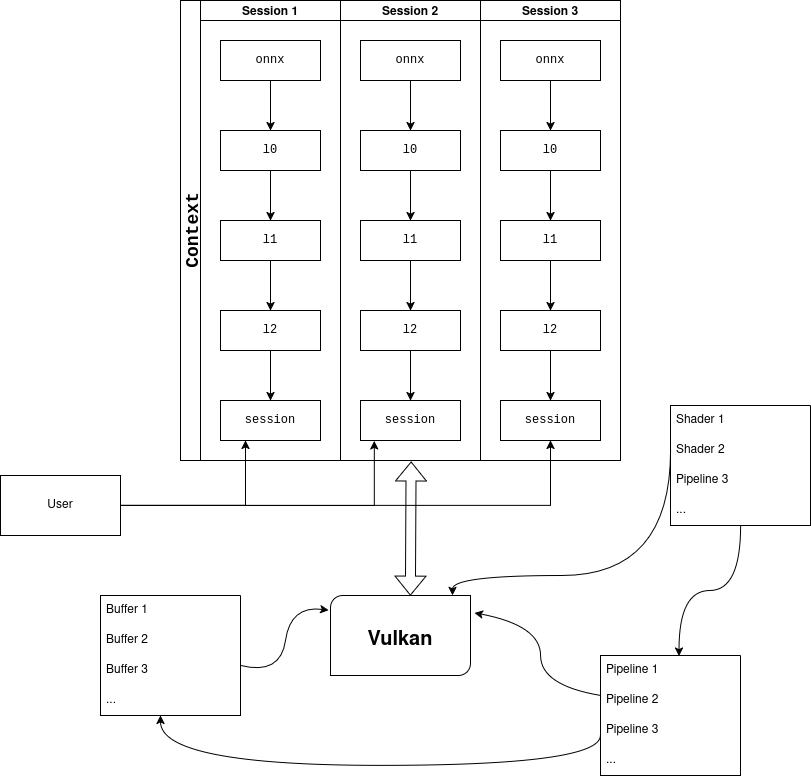

The diagram above was exported from draw.io. Its source (the exported page's mxGraphModel, read from the mxfile embedded in the PNG):
<mxGraphModel dx="1209" dy="686" grid="1" gridSize="10" guides="1" tooltips="1" connect="1" arrows="1" fold="1" page="1" pageScale="1" pageWidth="850" pageHeight="1100" math="0" shadow="0">
  <root>
    <mxCell id="0" />
    <mxCell id="1" parent="0" />
    <mxCell id="EQv-aZLw-PIUakV59QWt-20" value="Context" style="swimlane;childLayout=stackLayout;resizeParent=1;resizeParentMax=0;startSize=20;horizontal=0;horizontalStack=1;fontFamily=Courier New;fontSize=18;" parent="1" vertex="1">
      <mxGeometry x="190" y="315" width="440" height="460" as="geometry" />
    </mxCell>
    <mxCell id="EQv-aZLw-PIUakV59QWt-21" value="Session 1" style="swimlane;startSize=20;" parent="EQv-aZLw-PIUakV59QWt-20" vertex="1">
      <mxGeometry x="20" width="140" height="460" as="geometry" />
    </mxCell>
    <mxCell id="EQv-aZLw-PIUakV59QWt-1" value="" style="swimlane;startSize=0;horizontal=1;childLayout=treeLayout;horizontalTree=0;sortEdges=1;resizable=0;containerType=tree;fontSize=12;" parent="EQv-aZLw-PIUakV59QWt-21" vertex="1">
      <mxGeometry y="20" width="140" height="440" as="geometry" />
    </mxCell>
    <mxCell id="EQv-aZLw-PIUakV59QWt-2" value="&lt;font face=&quot;Courier New&quot;&gt;onnx&lt;/font&gt;" style="whiteSpace=wrap;html=1;" parent="EQv-aZLw-PIUakV59QWt-1" vertex="1">
      <mxGeometry x="20" y="20" width="100" height="40" as="geometry" />
    </mxCell>
    <mxCell id="EQv-aZLw-PIUakV59QWt-5" value="&lt;font face=&quot;Courier New&quot;&gt;l0&lt;/font&gt;" style="whiteSpace=wrap;html=1;" parent="EQv-aZLw-PIUakV59QWt-1" vertex="1">
      <mxGeometry x="20" y="110" width="100" height="40" as="geometry" />
    </mxCell>
    <mxCell id="EQv-aZLw-PIUakV59QWt-6" value="" style="edgeStyle=elbowEdgeStyle;elbow=vertical;html=1;rounded=1;curved=0;sourcePerimeterSpacing=0;targetPerimeterSpacing=0;startSize=6;endSize=6;" parent="EQv-aZLw-PIUakV59QWt-1" source="EQv-aZLw-PIUakV59QWt-2" target="EQv-aZLw-PIUakV59QWt-5" edge="1">
      <mxGeometry relative="1" as="geometry" />
    </mxCell>
    <mxCell id="EQv-aZLw-PIUakV59QWt-7" value="&lt;font face=&quot;Courier New&quot;&gt;l1&lt;/font&gt;" style="whiteSpace=wrap;html=1;" parent="EQv-aZLw-PIUakV59QWt-1" vertex="1">
      <mxGeometry x="20" y="200" width="100" height="40" as="geometry" />
    </mxCell>
    <mxCell id="EQv-aZLw-PIUakV59QWt-8" value="" style="edgeStyle=elbowEdgeStyle;elbow=vertical;html=1;rounded=1;curved=0;sourcePerimeterSpacing=0;targetPerimeterSpacing=0;startSize=6;endSize=6;exitX=0.5;exitY=1;exitDx=0;exitDy=0;" parent="EQv-aZLw-PIUakV59QWt-1" source="EQv-aZLw-PIUakV59QWt-5" target="EQv-aZLw-PIUakV59QWt-7" edge="1">
      <mxGeometry relative="1" as="geometry">
        <mxPoint x="-120" y="120" as="sourcePoint" />
        <mxPoint x="-120" y="170" as="targetPoint" />
      </mxGeometry>
    </mxCell>
    <mxCell id="EQv-aZLw-PIUakV59QWt-13" value="&lt;font face=&quot;Courier New&quot;&gt;l2&lt;/font&gt;" style="whiteSpace=wrap;html=1;" parent="EQv-aZLw-PIUakV59QWt-1" vertex="1">
      <mxGeometry x="20" y="290" width="100" height="40" as="geometry" />
    </mxCell>
    <mxCell id="EQv-aZLw-PIUakV59QWt-12" value="" style="edgeStyle=elbowEdgeStyle;elbow=vertical;html=1;rounded=1;curved=0;sourcePerimeterSpacing=0;targetPerimeterSpacing=0;startSize=6;endSize=6;exitX=0.5;exitY=1;exitDx=0;exitDy=0;" parent="EQv-aZLw-PIUakV59QWt-1" source="EQv-aZLw-PIUakV59QWt-7" target="EQv-aZLw-PIUakV59QWt-13" edge="1">
      <mxGeometry relative="1" as="geometry">
        <mxPoint x="170" y="290" as="sourcePoint" />
        <mxPoint x="50" y="270" as="targetPoint" />
      </mxGeometry>
    </mxCell>
    <mxCell id="EQv-aZLw-PIUakV59QWt-16" value="&lt;font face=&quot;Courier New&quot;&gt;session&lt;/font&gt;" style="whiteSpace=wrap;html=1;" parent="EQv-aZLw-PIUakV59QWt-1" vertex="1">
      <mxGeometry x="20" y="380" width="100" height="40" as="geometry" />
    </mxCell>
    <mxCell id="EQv-aZLw-PIUakV59QWt-17" value="" style="edgeStyle=elbowEdgeStyle;elbow=vertical;html=1;rounded=1;curved=0;sourcePerimeterSpacing=0;targetPerimeterSpacing=0;startSize=6;endSize=6;exitX=0.5;exitY=1;exitDx=0;exitDy=0;" parent="EQv-aZLw-PIUakV59QWt-1" source="EQv-aZLw-PIUakV59QWt-13" target="EQv-aZLw-PIUakV59QWt-16" edge="1">
      <mxGeometry relative="1" as="geometry">
        <mxPoint y="280" as="sourcePoint" />
        <mxPoint y="330" as="targetPoint" />
      </mxGeometry>
    </mxCell>
    <mxCell id="EQv-aZLw-PIUakV59QWt-25" value="Session 2" style="swimlane;startSize=20;" parent="EQv-aZLw-PIUakV59QWt-20" vertex="1">
      <mxGeometry x="160" width="140" height="460" as="geometry" />
    </mxCell>
    <mxCell id="EQv-aZLw-PIUakV59QWt-26" value="" style="swimlane;startSize=0;horizontal=1;childLayout=treeLayout;horizontalTree=0;sortEdges=1;resizable=0;containerType=tree;fontSize=12;" parent="EQv-aZLw-PIUakV59QWt-25" vertex="1">
      <mxGeometry y="20" width="140" height="440" as="geometry" />
    </mxCell>
    <mxCell id="EQv-aZLw-PIUakV59QWt-27" value="&lt;font face=&quot;Courier New&quot;&gt;onnx&lt;/font&gt;" style="whiteSpace=wrap;html=1;" parent="EQv-aZLw-PIUakV59QWt-26" vertex="1">
      <mxGeometry x="20" y="20" width="100" height="40" as="geometry" />
    </mxCell>
    <mxCell id="EQv-aZLw-PIUakV59QWt-28" value="&lt;font face=&quot;Courier New&quot;&gt;l0&lt;/font&gt;" style="whiteSpace=wrap;html=1;" parent="EQv-aZLw-PIUakV59QWt-26" vertex="1">
      <mxGeometry x="20" y="110" width="100" height="40" as="geometry" />
    </mxCell>
    <mxCell id="EQv-aZLw-PIUakV59QWt-29" value="" style="edgeStyle=elbowEdgeStyle;elbow=vertical;html=1;rounded=1;curved=0;sourcePerimeterSpacing=0;targetPerimeterSpacing=0;startSize=6;endSize=6;" parent="EQv-aZLw-PIUakV59QWt-26" source="EQv-aZLw-PIUakV59QWt-27" target="EQv-aZLw-PIUakV59QWt-28" edge="1">
      <mxGeometry relative="1" as="geometry" />
    </mxCell>
    <mxCell id="EQv-aZLw-PIUakV59QWt-30" value="&lt;font face=&quot;Courier New&quot;&gt;l1&lt;/font&gt;" style="whiteSpace=wrap;html=1;" parent="EQv-aZLw-PIUakV59QWt-26" vertex="1">
      <mxGeometry x="20" y="200" width="100" height="40" as="geometry" />
    </mxCell>
    <mxCell id="EQv-aZLw-PIUakV59QWt-31" value="" style="edgeStyle=elbowEdgeStyle;elbow=vertical;html=1;rounded=1;curved=0;sourcePerimeterSpacing=0;targetPerimeterSpacing=0;startSize=6;endSize=6;exitX=0.5;exitY=1;exitDx=0;exitDy=0;" parent="EQv-aZLw-PIUakV59QWt-26" source="EQv-aZLw-PIUakV59QWt-28" target="EQv-aZLw-PIUakV59QWt-30" edge="1">
      <mxGeometry relative="1" as="geometry">
        <mxPoint x="-120" y="120" as="sourcePoint" />
        <mxPoint x="-120" y="170" as="targetPoint" />
      </mxGeometry>
    </mxCell>
    <mxCell id="EQv-aZLw-PIUakV59QWt-32" value="&lt;font face=&quot;Courier New&quot;&gt;l2&lt;/font&gt;" style="whiteSpace=wrap;html=1;" parent="EQv-aZLw-PIUakV59QWt-26" vertex="1">
      <mxGeometry x="20" y="290" width="100" height="40" as="geometry" />
    </mxCell>
    <mxCell id="EQv-aZLw-PIUakV59QWt-33" value="" style="edgeStyle=elbowEdgeStyle;elbow=vertical;html=1;rounded=1;curved=0;sourcePerimeterSpacing=0;targetPerimeterSpacing=0;startSize=6;endSize=6;exitX=0.5;exitY=1;exitDx=0;exitDy=0;" parent="EQv-aZLw-PIUakV59QWt-26" source="EQv-aZLw-PIUakV59QWt-30" target="EQv-aZLw-PIUakV59QWt-32" edge="1">
      <mxGeometry relative="1" as="geometry">
        <mxPoint x="170" y="290" as="sourcePoint" />
        <mxPoint x="50" y="270" as="targetPoint" />
      </mxGeometry>
    </mxCell>
    <mxCell id="EQv-aZLw-PIUakV59QWt-34" value="&lt;font face=&quot;Courier New&quot;&gt;session&lt;/font&gt;" style="whiteSpace=wrap;html=1;" parent="EQv-aZLw-PIUakV59QWt-26" vertex="1">
      <mxGeometry x="20" y="380" width="100" height="40" as="geometry" />
    </mxCell>
    <mxCell id="EQv-aZLw-PIUakV59QWt-35" value="" style="edgeStyle=elbowEdgeStyle;elbow=vertical;html=1;rounded=1;curved=0;sourcePerimeterSpacing=0;targetPerimeterSpacing=0;startSize=6;endSize=6;exitX=0.5;exitY=1;exitDx=0;exitDy=0;" parent="EQv-aZLw-PIUakV59QWt-26" source="EQv-aZLw-PIUakV59QWt-32" target="EQv-aZLw-PIUakV59QWt-34" edge="1">
      <mxGeometry relative="1" as="geometry">
        <mxPoint y="280" as="sourcePoint" />
        <mxPoint y="330" as="targetPoint" />
      </mxGeometry>
    </mxCell>
    <mxCell id="EQv-aZLw-PIUakV59QWt-46" value="Session 3" style="swimlane;startSize=20;" parent="EQv-aZLw-PIUakV59QWt-20" vertex="1">
      <mxGeometry x="300" width="140" height="460" as="geometry" />
    </mxCell>
    <mxCell id="EQv-aZLw-PIUakV59QWt-47" value="" style="swimlane;startSize=0;horizontal=1;childLayout=treeLayout;horizontalTree=0;sortEdges=1;resizable=0;containerType=tree;fontSize=12;" parent="EQv-aZLw-PIUakV59QWt-46" vertex="1">
      <mxGeometry y="20" width="140" height="440" as="geometry" />
    </mxCell>
    <mxCell id="EQv-aZLw-PIUakV59QWt-48" value="&lt;font face=&quot;Courier New&quot;&gt;onnx&lt;/font&gt;" style="whiteSpace=wrap;html=1;" parent="EQv-aZLw-PIUakV59QWt-47" vertex="1">
      <mxGeometry x="20" y="20" width="100" height="40" as="geometry" />
    </mxCell>
    <mxCell id="EQv-aZLw-PIUakV59QWt-49" value="&lt;font face=&quot;Courier New&quot;&gt;l0&lt;/font&gt;" style="whiteSpace=wrap;html=1;" parent="EQv-aZLw-PIUakV59QWt-47" vertex="1">
      <mxGeometry x="20" y="110" width="100" height="40" as="geometry" />
    </mxCell>
    <mxCell id="EQv-aZLw-PIUakV59QWt-50" value="" style="edgeStyle=elbowEdgeStyle;elbow=vertical;html=1;rounded=1;curved=0;sourcePerimeterSpacing=0;targetPerimeterSpacing=0;startSize=6;endSize=6;" parent="EQv-aZLw-PIUakV59QWt-47" source="EQv-aZLw-PIUakV59QWt-48" target="EQv-aZLw-PIUakV59QWt-49" edge="1">
      <mxGeometry relative="1" as="geometry" />
    </mxCell>
    <mxCell id="EQv-aZLw-PIUakV59QWt-51" value="&lt;font face=&quot;Courier New&quot;&gt;l1&lt;/font&gt;" style="whiteSpace=wrap;html=1;" parent="EQv-aZLw-PIUakV59QWt-47" vertex="1">
      <mxGeometry x="20" y="200" width="100" height="40" as="geometry" />
    </mxCell>
    <mxCell id="EQv-aZLw-PIUakV59QWt-52" value="" style="edgeStyle=elbowEdgeStyle;elbow=vertical;html=1;rounded=1;curved=0;sourcePerimeterSpacing=0;targetPerimeterSpacing=0;startSize=6;endSize=6;exitX=0.5;exitY=1;exitDx=0;exitDy=0;" parent="EQv-aZLw-PIUakV59QWt-47" source="EQv-aZLw-PIUakV59QWt-49" target="EQv-aZLw-PIUakV59QWt-51" edge="1">
      <mxGeometry relative="1" as="geometry">
        <mxPoint x="-120" y="120" as="sourcePoint" />
        <mxPoint x="-120" y="170" as="targetPoint" />
      </mxGeometry>
    </mxCell>
    <mxCell id="EQv-aZLw-PIUakV59QWt-53" value="&lt;font face=&quot;Courier New&quot;&gt;l2&lt;/font&gt;" style="whiteSpace=wrap;html=1;" parent="EQv-aZLw-PIUakV59QWt-47" vertex="1">
      <mxGeometry x="20" y="290" width="100" height="40" as="geometry" />
    </mxCell>
    <mxCell id="EQv-aZLw-PIUakV59QWt-54" value="" style="edgeStyle=elbowEdgeStyle;elbow=vertical;html=1;rounded=1;curved=0;sourcePerimeterSpacing=0;targetPerimeterSpacing=0;startSize=6;endSize=6;exitX=0.5;exitY=1;exitDx=0;exitDy=0;" parent="EQv-aZLw-PIUakV59QWt-47" source="EQv-aZLw-PIUakV59QWt-51" target="EQv-aZLw-PIUakV59QWt-53" edge="1">
      <mxGeometry relative="1" as="geometry">
        <mxPoint x="170" y="290" as="sourcePoint" />
        <mxPoint x="50" y="270" as="targetPoint" />
      </mxGeometry>
    </mxCell>
    <mxCell id="EQv-aZLw-PIUakV59QWt-55" value="&lt;font face=&quot;Courier New&quot;&gt;session&lt;/font&gt;" style="whiteSpace=wrap;html=1;" parent="EQv-aZLw-PIUakV59QWt-47" vertex="1">
      <mxGeometry x="20" y="380" width="100" height="40" as="geometry" />
    </mxCell>
    <mxCell id="EQv-aZLw-PIUakV59QWt-56" value="" style="edgeStyle=elbowEdgeStyle;elbow=vertical;html=1;rounded=1;curved=0;sourcePerimeterSpacing=0;targetPerimeterSpacing=0;startSize=6;endSize=6;exitX=0.5;exitY=1;exitDx=0;exitDy=0;" parent="EQv-aZLw-PIUakV59QWt-47" source="EQv-aZLw-PIUakV59QWt-53" target="EQv-aZLw-PIUakV59QWt-55" edge="1">
      <mxGeometry relative="1" as="geometry">
        <mxPoint y="280" as="sourcePoint" />
        <mxPoint y="330" as="targetPoint" />
      </mxGeometry>
    </mxCell>
    <mxCell id="EQv-aZLw-PIUakV59QWt-65" value="" style="shape=flexArrow;endArrow=classic;startArrow=classic;html=1;rounded=0;entryX=0.505;entryY=1.002;entryDx=0;entryDy=0;entryPerimeter=0;" parent="1" target="EQv-aZLw-PIUakV59QWt-26" edge="1">
      <mxGeometry width="100" height="100" relative="1" as="geometry">
        <mxPoint x="420" y="910" as="sourcePoint" />
        <mxPoint x="430" y="780" as="targetPoint" />
      </mxGeometry>
    </mxCell>
    <mxCell id="EQv-aZLw-PIUakV59QWt-66" value="" style="verticalLabelPosition=bottom;verticalAlign=top;html=1;shape=mxgraph.basic.diag_round_rect;dx=6;whiteSpace=wrap;" parent="1" vertex="1">
      <mxGeometry x="340" y="910" width="140" height="80" as="geometry" />
    </mxCell>
    <mxCell id="EQv-aZLw-PIUakV59QWt-69" value="&lt;b&gt;&lt;font style=&quot;font-size: 20px;&quot;&gt;Vulkan&lt;/font&gt;&lt;/b&gt;" style="text;strokeColor=none;align=center;fillColor=none;html=1;verticalAlign=middle;whiteSpace=wrap;rounded=0;" parent="1" vertex="1">
      <mxGeometry x="380" y="940" width="60" height="30" as="geometry" />
    </mxCell>
    <mxCell id="EQv-aZLw-PIUakV59QWt-70" value="" style="swimlane;fontStyle=0;childLayout=stackLayout;horizontal=1;startSize=0;horizontalStack=0;resizeParent=1;resizeParentMax=0;resizeLast=0;collapsible=1;marginBottom=0;whiteSpace=wrap;html=1;" parent="1" vertex="1">
      <mxGeometry x="110" y="910" width="140" height="120" as="geometry" />
    </mxCell>
    <mxCell id="EQv-aZLw-PIUakV59QWt-71" value="Buffer 1" style="text;strokeColor=none;fillColor=none;align=left;verticalAlign=middle;spacingLeft=4;spacingRight=4;overflow=hidden;points=[[0,0.5],[1,0.5]];portConstraint=eastwest;rotatable=0;whiteSpace=wrap;html=1;" parent="EQv-aZLw-PIUakV59QWt-70" vertex="1">
      <mxGeometry width="140" height="30" as="geometry" />
    </mxCell>
    <mxCell id="EQv-aZLw-PIUakV59QWt-72" value="Buffer 2" style="text;strokeColor=none;fillColor=none;align=left;verticalAlign=middle;spacingLeft=4;spacingRight=4;overflow=hidden;points=[[0,0.5],[1,0.5]];portConstraint=eastwest;rotatable=0;whiteSpace=wrap;html=1;" parent="EQv-aZLw-PIUakV59QWt-70" vertex="1">
      <mxGeometry y="30" width="140" height="30" as="geometry" />
    </mxCell>
    <mxCell id="EQv-aZLw-PIUakV59QWt-73" value="Buffer 3" style="text;strokeColor=none;fillColor=none;align=left;verticalAlign=middle;spacingLeft=4;spacingRight=4;overflow=hidden;points=[[0,0.5],[1,0.5]];portConstraint=eastwest;rotatable=0;whiteSpace=wrap;html=1;" parent="EQv-aZLw-PIUakV59QWt-70" vertex="1">
      <mxGeometry y="60" width="140" height="30" as="geometry" />
    </mxCell>
    <mxCell id="EQv-aZLw-PIUakV59QWt-74" value="..." style="text;strokeColor=none;fillColor=none;align=left;verticalAlign=middle;spacingLeft=4;spacingRight=4;overflow=hidden;points=[[0,0.5],[1,0.5]];portConstraint=eastwest;rotatable=0;whiteSpace=wrap;html=1;" parent="EQv-aZLw-PIUakV59QWt-70" vertex="1">
      <mxGeometry y="90" width="140" height="30" as="geometry" />
    </mxCell>
    <mxCell id="EQv-aZLw-PIUakV59QWt-75" value="" style="curved=1;endArrow=classic;html=1;rounded=0;entryX=-0.013;entryY=0.184;entryDx=0;entryDy=0;entryPerimeter=0;" parent="1" target="EQv-aZLw-PIUakV59QWt-66" edge="1">
      <mxGeometry width="50" height="50" relative="1" as="geometry">
        <mxPoint x="250" y="980" as="sourcePoint" />
        <mxPoint x="290" y="925" as="targetPoint" />
        <Array as="points">
          <mxPoint x="290" y="990" />
          <mxPoint x="300" y="920" />
        </Array>
      </mxGeometry>
    </mxCell>
    <mxCell id="EQv-aZLw-PIUakV59QWt-76" value="" style="swimlane;fontStyle=0;childLayout=stackLayout;horizontal=1;startSize=0;horizontalStack=0;resizeParent=1;resizeParentMax=0;resizeLast=0;collapsible=1;marginBottom=0;whiteSpace=wrap;html=1;" parent="1" vertex="1">
      <mxGeometry x="610" y="970" width="140" height="120" as="geometry" />
    </mxCell>
    <mxCell id="EQv-aZLw-PIUakV59QWt-77" value="Pipeline 1" style="text;strokeColor=none;fillColor=none;align=left;verticalAlign=middle;spacingLeft=4;spacingRight=4;overflow=hidden;points=[[0,0.5],[1,0.5]];portConstraint=eastwest;rotatable=0;whiteSpace=wrap;html=1;" parent="EQv-aZLw-PIUakV59QWt-76" vertex="1">
      <mxGeometry width="140" height="30" as="geometry" />
    </mxCell>
    <mxCell id="EQv-aZLw-PIUakV59QWt-78" value="Pipeline 2" style="text;strokeColor=none;fillColor=none;align=left;verticalAlign=middle;spacingLeft=4;spacingRight=4;overflow=hidden;points=[[0,0.5],[1,0.5]];portConstraint=eastwest;rotatable=0;whiteSpace=wrap;html=1;" parent="EQv-aZLw-PIUakV59QWt-76" vertex="1">
      <mxGeometry y="30" width="140" height="30" as="geometry" />
    </mxCell>
    <mxCell id="EQv-aZLw-PIUakV59QWt-79" value="Pipeline 3" style="text;strokeColor=none;fillColor=none;align=left;verticalAlign=middle;spacingLeft=4;spacingRight=4;overflow=hidden;points=[[0,0.5],[1,0.5]];portConstraint=eastwest;rotatable=0;whiteSpace=wrap;html=1;" parent="EQv-aZLw-PIUakV59QWt-76" vertex="1">
      <mxGeometry y="60" width="140" height="30" as="geometry" />
    </mxCell>
    <mxCell id="EQv-aZLw-PIUakV59QWt-80" value="..." style="text;strokeColor=none;fillColor=none;align=left;verticalAlign=middle;spacingLeft=4;spacingRight=4;overflow=hidden;points=[[0,0.5],[1,0.5]];portConstraint=eastwest;rotatable=0;whiteSpace=wrap;html=1;" parent="EQv-aZLw-PIUakV59QWt-76" vertex="1">
      <mxGeometry y="90" width="140" height="30" as="geometry" />
    </mxCell>
    <mxCell id="EQv-aZLw-PIUakV59QWt-81" value="" style="curved=1;endArrow=classic;html=1;rounded=0;shadow=0;entryX=1.028;entryY=0.217;entryDx=0;entryDy=0;entryPerimeter=0;exitX=0;exitY=0.333;exitDx=0;exitDy=0;exitPerimeter=0;" parent="1" source="EQv-aZLw-PIUakV59QWt-78" target="EQv-aZLw-PIUakV59QWt-66" edge="1">
      <mxGeometry width="50" height="50" relative="1" as="geometry">
        <mxPoint x="590" y="980" as="sourcePoint" />
        <mxPoint x="540" y="930" as="targetPoint" />
        <Array as="points">
          <mxPoint x="550" y="1000" />
          <mxPoint x="550" y="940" />
        </Array>
      </mxGeometry>
    </mxCell>
    <mxCell id="uImLOtlmpbHtmOIteoa7-3" style="edgeStyle=orthogonalEdgeStyle;rounded=0;orthogonalLoop=1;jettySize=auto;html=1;exitX=1;exitY=0.5;exitDx=0;exitDy=0;entryX=0.25;entryY=1;entryDx=0;entryDy=0;" edge="1" parent="1" source="uImLOtlmpbHtmOIteoa7-1" target="EQv-aZLw-PIUakV59QWt-16">
      <mxGeometry relative="1" as="geometry" />
    </mxCell>
    <mxCell id="uImLOtlmpbHtmOIteoa7-5" style="edgeStyle=orthogonalEdgeStyle;rounded=0;orthogonalLoop=1;jettySize=auto;html=1;exitX=1;exitY=0.5;exitDx=0;exitDy=0;entryX=0.5;entryY=1;entryDx=0;entryDy=0;" edge="1" parent="1" source="uImLOtlmpbHtmOIteoa7-1" target="EQv-aZLw-PIUakV59QWt-55">
      <mxGeometry relative="1" as="geometry" />
    </mxCell>
    <mxCell id="uImLOtlmpbHtmOIteoa7-1" value="User" style="rounded=0;whiteSpace=wrap;html=1;" vertex="1" parent="1">
      <mxGeometry x="10" y="790" width="120" height="60" as="geometry" />
    </mxCell>
    <mxCell id="uImLOtlmpbHtmOIteoa7-4" style="edgeStyle=orthogonalEdgeStyle;rounded=0;orthogonalLoop=1;jettySize=auto;html=1;exitX=1;exitY=0.5;exitDx=0;exitDy=0;entryX=0.138;entryY=1.009;entryDx=0;entryDy=0;entryPerimeter=0;" edge="1" parent="1" source="uImLOtlmpbHtmOIteoa7-1" target="EQv-aZLw-PIUakV59QWt-34">
      <mxGeometry relative="1" as="geometry" />
    </mxCell>
    <mxCell id="uImLOtlmpbHtmOIteoa7-11" value="" style="swimlane;fontStyle=0;childLayout=stackLayout;horizontal=1;startSize=0;horizontalStack=0;resizeParent=1;resizeParentMax=0;resizeLast=0;collapsible=1;marginBottom=0;whiteSpace=wrap;html=1;" vertex="1" parent="1">
      <mxGeometry x="680" y="720" width="140" height="120" as="geometry" />
    </mxCell>
    <mxCell id="uImLOtlmpbHtmOIteoa7-12" value="Shader 1" style="text;strokeColor=none;fillColor=none;align=left;verticalAlign=middle;spacingLeft=4;spacingRight=4;overflow=hidden;points=[[0,0.5],[1,0.5]];portConstraint=eastwest;rotatable=0;whiteSpace=wrap;html=1;" vertex="1" parent="uImLOtlmpbHtmOIteoa7-11">
      <mxGeometry width="140" height="30" as="geometry" />
    </mxCell>
    <mxCell id="uImLOtlmpbHtmOIteoa7-13" value="Shader 2" style="text;strokeColor=none;fillColor=none;align=left;verticalAlign=middle;spacingLeft=4;spacingRight=4;overflow=hidden;points=[[0,0.5],[1,0.5]];portConstraint=eastwest;rotatable=0;whiteSpace=wrap;html=1;" vertex="1" parent="uImLOtlmpbHtmOIteoa7-11">
      <mxGeometry y="30" width="140" height="30" as="geometry" />
    </mxCell>
    <mxCell id="uImLOtlmpbHtmOIteoa7-14" value="Pipeline 3" style="text;strokeColor=none;fillColor=none;align=left;verticalAlign=middle;spacingLeft=4;spacingRight=4;overflow=hidden;points=[[0,0.5],[1,0.5]];portConstraint=eastwest;rotatable=0;whiteSpace=wrap;html=1;" vertex="1" parent="uImLOtlmpbHtmOIteoa7-11">
      <mxGeometry y="60" width="140" height="30" as="geometry" />
    </mxCell>
    <mxCell id="uImLOtlmpbHtmOIteoa7-15" value="..." style="text;strokeColor=none;fillColor=none;align=left;verticalAlign=middle;spacingLeft=4;spacingRight=4;overflow=hidden;points=[[0,0.5],[1,0.5]];portConstraint=eastwest;rotatable=0;whiteSpace=wrap;html=1;" vertex="1" parent="uImLOtlmpbHtmOIteoa7-11">
      <mxGeometry y="90" width="140" height="30" as="geometry" />
    </mxCell>
    <mxCell id="uImLOtlmpbHtmOIteoa7-23" style="edgeStyle=orthogonalEdgeStyle;rounded=0;orthogonalLoop=1;jettySize=auto;html=1;exitX=0;exitY=0.5;exitDx=0;exitDy=0;entryX=0.871;entryY=-0.001;entryDx=0;entryDy=0;entryPerimeter=0;elbow=vertical;curved=1;" edge="1" parent="1" source="uImLOtlmpbHtmOIteoa7-13" target="EQv-aZLw-PIUakV59QWt-66">
      <mxGeometry relative="1" as="geometry">
        <Array as="points">
          <mxPoint x="680" y="890" />
          <mxPoint x="462" y="890" />
        </Array>
      </mxGeometry>
    </mxCell>
    <mxCell id="uImLOtlmpbHtmOIteoa7-24" style="edgeStyle=orthogonalEdgeStyle;rounded=0;orthogonalLoop=1;jettySize=auto;html=1;entryX=0.56;entryY=0.022;entryDx=0;entryDy=0;entryPerimeter=0;curved=1;" edge="1" parent="1" source="uImLOtlmpbHtmOIteoa7-11" target="EQv-aZLw-PIUakV59QWt-77">
      <mxGeometry relative="1" as="geometry" />
    </mxCell>
    <mxCell id="uImLOtlmpbHtmOIteoa7-25" style="edgeStyle=orthogonalEdgeStyle;rounded=0;orthogonalLoop=1;jettySize=auto;html=1;entryX=0.429;entryY=1;entryDx=0;entryDy=0;entryPerimeter=0;curved=1;exitX=0;exitY=0.667;exitDx=0;exitDy=0;exitPerimeter=0;" edge="1" parent="1" source="EQv-aZLw-PIUakV59QWt-79" target="EQv-aZLw-PIUakV59QWt-74">
      <mxGeometry relative="1" as="geometry">
        <mxPoint x="600" y="1050" as="sourcePoint" />
        <Array as="points">
          <mxPoint x="610" y="1080" />
          <mxPoint x="170" y="1080" />
        </Array>
      </mxGeometry>
    </mxCell>
  </root>
</mxGraphModel>